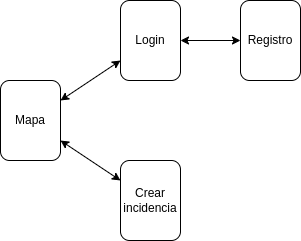

The diagram above was exported from draw.io. Its source (the exported page's mxGraphModel, read from the mxfile embedded in the PNG):
<mxGraphModel dx="639" dy="757" grid="1" gridSize="10" guides="1" tooltips="1" connect="1" arrows="1" fold="1" page="1" pageScale="1" pageWidth="850" pageHeight="1100" math="0" shadow="0">
  <root>
    <mxCell id="0" />
    <mxCell id="1" parent="0" />
    <mxCell id="13" style="edgeStyle=none;html=1;startArrow=classic;startFill=1;" edge="1" parent="1" source="2" target="12">
      <mxGeometry relative="1" as="geometry" />
    </mxCell>
    <mxCell id="2" value="Mapa" style="rounded=1;whiteSpace=wrap;html=1;" vertex="1" parent="1">
      <mxGeometry x="200" y="240" width="60" height="80" as="geometry" />
    </mxCell>
    <mxCell id="11" style="edgeStyle=none;html=1;startArrow=classic;startFill=1;" edge="1" parent="1" source="3" target="8">
      <mxGeometry relative="1" as="geometry" />
    </mxCell>
    <mxCell id="3" value="Login" style="rounded=1;whiteSpace=wrap;html=1;" vertex="1" parent="1">
      <mxGeometry x="320" y="160" width="60" height="80" as="geometry" />
    </mxCell>
    <mxCell id="7" value="" style="endArrow=classic;html=1;startArrow=classic;startFill=1;" edge="1" parent="1" source="2" target="3">
      <mxGeometry width="50" height="50" relative="1" as="geometry">
        <mxPoint x="210" y="460" as="sourcePoint" />
        <mxPoint x="260" y="410" as="targetPoint" />
      </mxGeometry>
    </mxCell>
    <mxCell id="8" value="Registro" style="rounded=1;whiteSpace=wrap;html=1;" vertex="1" parent="1">
      <mxGeometry x="440" y="160" width="60" height="80" as="geometry" />
    </mxCell>
    <mxCell id="12" value="Crear incidencia" style="rounded=1;whiteSpace=wrap;html=1;" vertex="1" parent="1">
      <mxGeometry x="320" y="320" width="60" height="80" as="geometry" />
    </mxCell>
  </root>
</mxGraphModel>